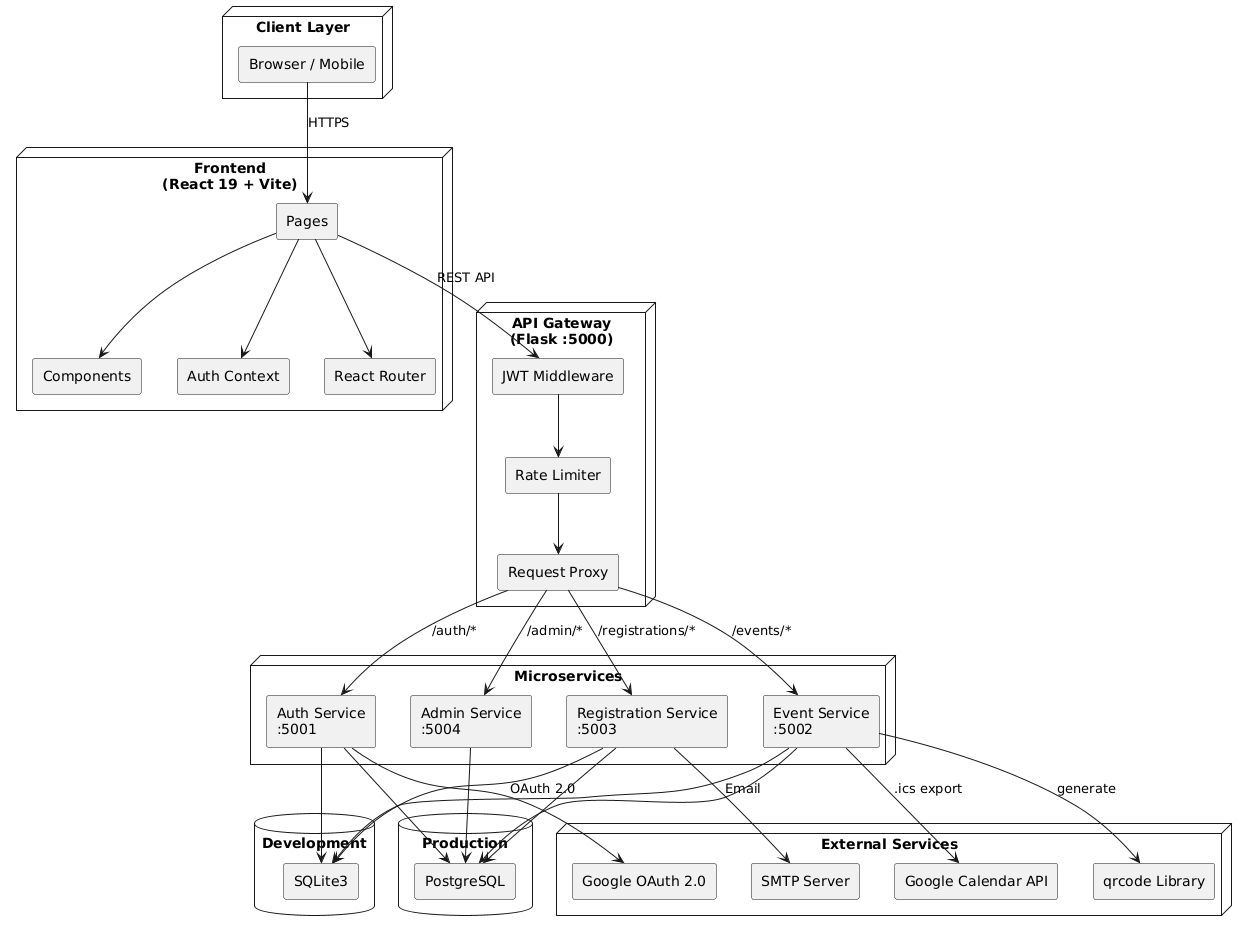

The diagram above was rendered by PlantUML. Its source (embedded in the PNG):
@startuml
skinparam componentStyle rectangle

node "Client Layer" {
    [Browser / Mobile] as Browser
}

node "Frontend\n(React 19 + Vite)" {
    [Pages] as Pages
    [Components] as Components
    [Auth Context] as AuthCtx
    [React Router] as Router
}

node "API Gateway\n(Flask :5000)" {
    [JWT Middleware] as JWT
    [Rate Limiter] as Rate
    [Request Proxy] as Proxy
}

node "Microservices" {
    [Auth Service\n:5001] as AuthSvc
    [Event Service\n:5002] as EventSvc
    [Registration Service\n:5003] as RegSvc
    [Admin Service\n:5004] as AdminSvc
}

database "Development" {
    [SQLite3] as SQLite
}

database "Production" {
    [PostgreSQL] as PG
}

node "External Services" {
    [Google OAuth 2.0] as GOAuth
    [SMTP Server] as SMTP
    [Google Calendar API] as GCal
    [qrcode Library] as QR
}

Browser --> Pages : HTTPS
Pages --> Components
Pages --> AuthCtx
Pages --> Router
Pages --> JWT : REST API

JWT --> Rate
Rate --> Proxy

Proxy --> AuthSvc : /auth/*
Proxy --> EventSvc : /events/*
Proxy --> RegSvc : /registrations/*
Proxy --> AdminSvc : /admin/*

AuthSvc --> SQLite
AuthSvc --> PG
EventSvc --> SQLite
EventSvc --> PG
RegSvc --> SQLite
RegSvc --> PG
AdminSvc --> PG

AuthSvc --> GOAuth : OAuth 2.0
RegSvc --> SMTP : Email
EventSvc --> GCal : .ics export
EventSvc --> QR : generate
@enduml